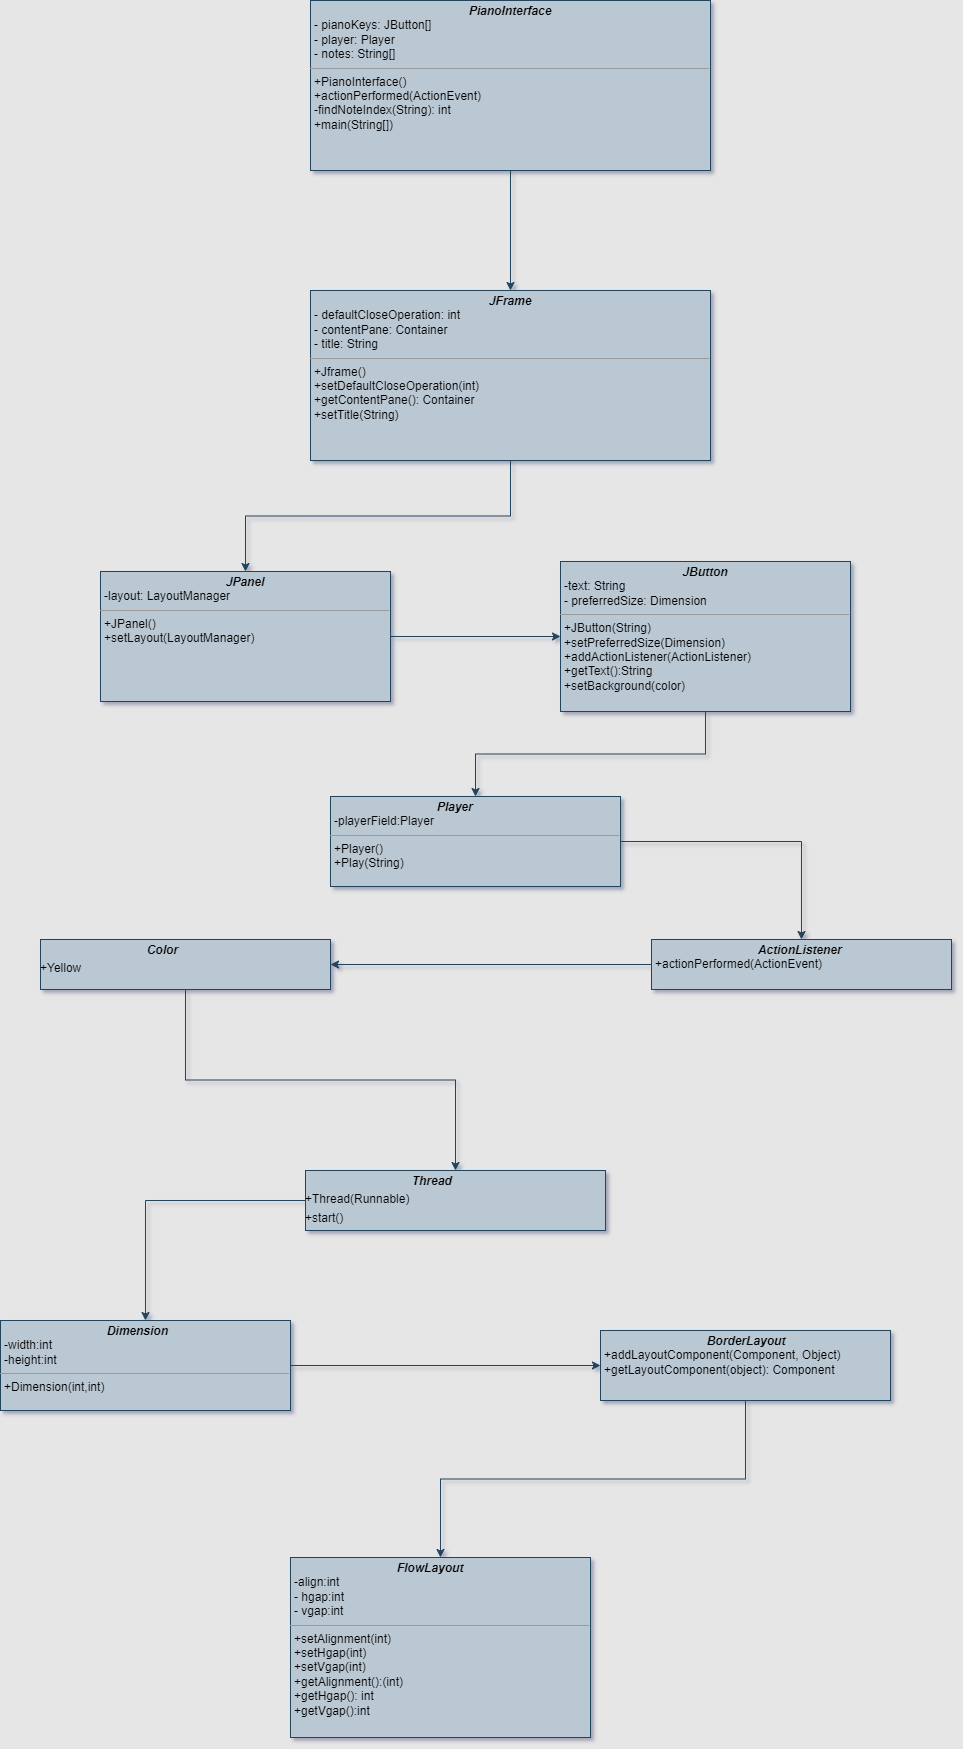

The diagram above was exported from draw.io. Its source (the exported page's mxGraphModel, read from the mxfile embedded in the PNG):
<mxGraphModel dx="1434" dy="764" grid="1" gridSize="10" guides="1" tooltips="1" connect="1" arrows="1" fold="1" page="0" pageScale="1" pageWidth="1654" pageHeight="1169" background="#E6E6E6" math="0" shadow="1">
  <root>
    <mxCell id="0" />
    <mxCell id="1" parent="0" />
    <mxCell id="PdPz_6wIa7ISTzRGU1Fi-5" value="" style="edgeStyle=orthogonalEdgeStyle;rounded=0;orthogonalLoop=1;jettySize=auto;html=1;strokeColor=#23445D;" edge="1" parent="1" source="PdPz_6wIa7ISTzRGU1Fi-3" target="PdPz_6wIa7ISTzRGU1Fi-4">
      <mxGeometry relative="1" as="geometry" />
    </mxCell>
    <mxCell id="PdPz_6wIa7ISTzRGU1Fi-3" value="&lt;p style=&quot;margin:0px;margin-top:4px;text-align:center;&quot;&gt;&lt;i&gt;&lt;b&gt;PianoInterface&lt;/b&gt;&lt;/i&gt;&lt;br&gt;&lt;/p&gt;&lt;p style=&quot;margin:0px;margin-left:4px;&quot;&gt;- pianoKeys: JButton[]&lt;br&gt;- player: Player&lt;/p&gt;&lt;p style=&quot;margin:0px;margin-left:4px;&quot;&gt;- notes: String[]&lt;/p&gt;&lt;hr size=&quot;1&quot;&gt;&lt;p style=&quot;margin:0px;margin-left:4px;&quot;&gt;+PianoInterface()&lt;br&gt;+actionPerformed(ActionEvent)&lt;/p&gt;&lt;p style=&quot;margin:0px;margin-left:4px;&quot;&gt;-findNoteIndex(String): int&lt;/p&gt;&lt;p style=&quot;margin:0px;margin-left:4px;&quot;&gt;+main(String[])&lt;/p&gt;" style="verticalAlign=top;align=left;overflow=fill;fontSize=12;fontFamily=Helvetica;html=1;whiteSpace=wrap;fillColor=#bac8d3;strokeColor=#23445d;rounded=0;" vertex="1" parent="1">
      <mxGeometry x="460" y="30" width="400" height="170" as="geometry" />
    </mxCell>
    <mxCell id="PdPz_6wIa7ISTzRGU1Fi-8" value="" style="edgeStyle=orthogonalEdgeStyle;rounded=0;orthogonalLoop=1;jettySize=auto;html=1;strokeColor=#23445D;" edge="1" parent="1" source="PdPz_6wIa7ISTzRGU1Fi-4" target="PdPz_6wIa7ISTzRGU1Fi-7">
      <mxGeometry relative="1" as="geometry" />
    </mxCell>
    <mxCell id="PdPz_6wIa7ISTzRGU1Fi-4" value="&lt;p style=&quot;text-align: center; margin: 4px 0px 0px;&quot;&gt;&lt;span style=&quot;background-color: initial; text-align: left;&quot;&gt;&lt;b&gt;&lt;i&gt;JFrame&lt;/i&gt;&lt;/b&gt;&lt;/span&gt;&lt;br&gt;&lt;/p&gt;&lt;p style=&quot;margin:0px;margin-left:4px;&quot;&gt;- defaultCloseOperation: int&lt;/p&gt;&lt;p style=&quot;margin:0px;margin-left:4px;&quot;&gt;- contentPane: Container&lt;/p&gt;&lt;p style=&quot;margin:0px;margin-left:4px;&quot;&gt;- title: String&lt;/p&gt;&lt;hr size=&quot;1&quot;&gt;&lt;p style=&quot;margin:0px;margin-left:4px;&quot;&gt;+Jframe()&lt;br&gt;+setDefaultCloseOperation(int)&lt;/p&gt;&lt;p style=&quot;margin:0px;margin-left:4px;&quot;&gt;+getContentPane(): Container&lt;/p&gt;&lt;p style=&quot;margin:0px;margin-left:4px;&quot;&gt;+setTitle(String)&lt;/p&gt;" style="verticalAlign=top;align=left;overflow=fill;fontSize=12;fontFamily=Helvetica;html=1;whiteSpace=wrap;strokeColor=#23445d;fillColor=#bac8d3;rounded=0;" vertex="1" parent="1">
      <mxGeometry x="460" y="320" width="400" height="170" as="geometry" />
    </mxCell>
    <mxCell id="PdPz_6wIa7ISTzRGU1Fi-12" value="" style="edgeStyle=orthogonalEdgeStyle;rounded=0;orthogonalLoop=1;jettySize=auto;html=1;strokeColor=#23445D;" edge="1" parent="1" source="PdPz_6wIa7ISTzRGU1Fi-7" target="PdPz_6wIa7ISTzRGU1Fi-11">
      <mxGeometry relative="1" as="geometry" />
    </mxCell>
    <mxCell id="PdPz_6wIa7ISTzRGU1Fi-7" value="&lt;p style=&quot;text-align: center; margin: 4px 0px 0px;&quot;&gt;&lt;span style=&quot;background-color: initial; text-align: left;&quot;&gt;&lt;b&gt;&lt;i&gt;JPanel&lt;/i&gt;&lt;/b&gt;&lt;/span&gt;&lt;br&gt;&lt;/p&gt;&lt;p style=&quot;margin:0px;margin-left:4px;&quot;&gt;-layout: LayoutManager&lt;/p&gt;&lt;hr size=&quot;1&quot;&gt;&lt;p style=&quot;margin:0px;margin-left:4px;&quot;&gt;+JPanel()&lt;br&gt;&lt;/p&gt;&lt;p style=&quot;margin:0px;margin-left:4px;&quot;&gt;+setLayout(LayoutManager)&lt;/p&gt;" style="verticalAlign=top;align=left;overflow=fill;fontSize=12;fontFamily=Helvetica;html=1;whiteSpace=wrap;strokeColor=#23445d;fillColor=#bac8d3;rounded=0;" vertex="1" parent="1">
      <mxGeometry x="250" y="601" width="290" height="130" as="geometry" />
    </mxCell>
    <mxCell id="PdPz_6wIa7ISTzRGU1Fi-14" value="" style="edgeStyle=orthogonalEdgeStyle;rounded=0;orthogonalLoop=1;jettySize=auto;html=1;strokeColor=#23445D;" edge="1" parent="1" source="PdPz_6wIa7ISTzRGU1Fi-11" target="PdPz_6wIa7ISTzRGU1Fi-13">
      <mxGeometry relative="1" as="geometry" />
    </mxCell>
    <mxCell id="PdPz_6wIa7ISTzRGU1Fi-11" value="&lt;p style=&quot;text-align: center; margin: 4px 0px 0px;&quot;&gt;&lt;span style=&quot;background-color: initial; text-align: left;&quot;&gt;&lt;b&gt;&lt;i&gt;JButton&lt;/i&gt;&lt;/b&gt;&lt;/span&gt;&lt;br&gt;&lt;/p&gt;&lt;p style=&quot;margin:0px;margin-left:4px;&quot;&gt;-text: String&lt;/p&gt;&lt;p style=&quot;margin:0px;margin-left:4px;&quot;&gt;- preferredSize: Dimension&lt;/p&gt;&lt;hr size=&quot;1&quot;&gt;&lt;p style=&quot;margin:0px;margin-left:4px;&quot;&gt;+JButton(String)&lt;br&gt;&lt;/p&gt;&lt;p style=&quot;margin:0px;margin-left:4px;&quot;&gt;+setPreferredSize(Dimension)&lt;/p&gt;&lt;p style=&quot;margin:0px;margin-left:4px;&quot;&gt;+addActionListener(ActionListener)&lt;/p&gt;&lt;p style=&quot;margin:0px;margin-left:4px;&quot;&gt;+getText():String&lt;/p&gt;&lt;p style=&quot;margin:0px;margin-left:4px;&quot;&gt;+setBackground(color)&lt;/p&gt;" style="verticalAlign=top;align=left;overflow=fill;fontSize=12;fontFamily=Helvetica;html=1;whiteSpace=wrap;strokeColor=#23445d;fillColor=#bac8d3;rounded=0;" vertex="1" parent="1">
      <mxGeometry x="710" y="591" width="290" height="150" as="geometry" />
    </mxCell>
    <mxCell id="PdPz_6wIa7ISTzRGU1Fi-16" value="" style="edgeStyle=orthogonalEdgeStyle;rounded=0;orthogonalLoop=1;jettySize=auto;html=1;strokeColor=#23445D;" edge="1" parent="1" source="PdPz_6wIa7ISTzRGU1Fi-13" target="PdPz_6wIa7ISTzRGU1Fi-15">
      <mxGeometry relative="1" as="geometry" />
    </mxCell>
    <mxCell id="PdPz_6wIa7ISTzRGU1Fi-13" value="&lt;p style=&quot;text-align: left; margin: 4px 0px 0px;&quot;&gt;&lt;b&gt;&lt;i&gt;&lt;span style=&quot;white-space: pre;&quot;&gt;&#09;&lt;/span&gt;&lt;span style=&quot;white-space: pre;&quot;&gt;&#09;&lt;/span&gt;&lt;span style=&quot;white-space: pre;&quot;&gt;&#09;&lt;/span&gt;&lt;span style=&quot;white-space: pre;&quot;&gt;&#09;&lt;/span&gt;Player&lt;/i&gt;&lt;/b&gt;&lt;/p&gt;&lt;p style=&quot;margin:0px;margin-left:4px;&quot;&gt;-playerField:Player&lt;/p&gt;&lt;hr size=&quot;1&quot;&gt;&lt;p style=&quot;margin:0px;margin-left:4px;&quot;&gt;+Player()&lt;/p&gt;&lt;p style=&quot;margin:0px;margin-left:4px;&quot;&gt;+Play(String)&lt;/p&gt;" style="verticalAlign=top;align=left;overflow=fill;fontSize=12;fontFamily=Helvetica;html=1;whiteSpace=wrap;strokeColor=#23445d;fillColor=#bac8d3;rounded=0;" vertex="1" parent="1">
      <mxGeometry x="480" y="826" width="290" height="90" as="geometry" />
    </mxCell>
    <mxCell id="PdPz_6wIa7ISTzRGU1Fi-18" value="" style="edgeStyle=orthogonalEdgeStyle;rounded=0;orthogonalLoop=1;jettySize=auto;html=1;strokeColor=#23445D;" edge="1" parent="1" source="PdPz_6wIa7ISTzRGU1Fi-15" target="PdPz_6wIa7ISTzRGU1Fi-17">
      <mxGeometry relative="1" as="geometry" />
    </mxCell>
    <mxCell id="PdPz_6wIa7ISTzRGU1Fi-15" value="&lt;p style=&quot;text-align: left; margin: 4px 0px 0px;&quot;&gt;&lt;b&gt;&lt;i&gt;&lt;span style=&quot;white-space: pre;&quot;&gt;&#09;&lt;/span&gt;&lt;span style=&quot;white-space: pre;&quot;&gt;&#09;&lt;/span&gt;&lt;span style=&quot;white-space: pre;&quot;&gt;&#09;&lt;/span&gt;&lt;span style=&quot;white-space: pre;&quot;&gt;&#09;&lt;/span&gt;ActionListener&lt;/i&gt;&lt;/b&gt;&lt;/p&gt;&lt;p style=&quot;margin:0px;margin-left:4px;&quot;&gt;+actionPerformed(ActionEvent)&lt;/p&gt;&lt;p style=&quot;margin:0px;margin-left:4px;&quot;&gt;&lt;br&gt;&lt;/p&gt;" style="verticalAlign=top;align=left;overflow=fill;fontSize=12;fontFamily=Helvetica;html=1;whiteSpace=wrap;strokeColor=#23445d;fillColor=#bac8d3;rounded=0;" vertex="1" parent="1">
      <mxGeometry x="801" y="969" width="300" height="50" as="geometry" />
    </mxCell>
    <mxCell id="PdPz_6wIa7ISTzRGU1Fi-20" value="" style="edgeStyle=orthogonalEdgeStyle;rounded=0;orthogonalLoop=1;jettySize=auto;html=1;strokeColor=#23445D;" edge="1" parent="1" source="PdPz_6wIa7ISTzRGU1Fi-17" target="PdPz_6wIa7ISTzRGU1Fi-19">
      <mxGeometry relative="1" as="geometry" />
    </mxCell>
    <mxCell id="PdPz_6wIa7ISTzRGU1Fi-17" value="&lt;p style=&quot;text-align: left; margin: 4px 0px 0px;&quot;&gt;&lt;b&gt;&lt;i&gt;&lt;span style=&quot;white-space: pre;&quot;&gt;&#09;&lt;/span&gt;&lt;span style=&quot;white-space: pre;&quot;&gt;&#09;&lt;/span&gt;&lt;span style=&quot;white-space: pre;&quot;&gt;&#09;&lt;/span&gt;&lt;span style=&quot;white-space: pre;&quot;&gt;&#09;&lt;/span&gt;Color&lt;/i&gt;&lt;/b&gt;&lt;/p&gt;&lt;p style=&quot;text-align: left; margin: 4px 0px 0px;&quot;&gt;&lt;span style=&quot;background-color: initial;&quot;&gt;+Yellow&lt;/span&gt;&lt;/p&gt;&lt;p style=&quot;margin:0px;margin-left:4px;&quot;&gt;&lt;br&gt;&lt;/p&gt;" style="verticalAlign=top;align=left;overflow=fill;fontSize=12;fontFamily=Helvetica;html=1;whiteSpace=wrap;strokeColor=#23445d;fillColor=#bac8d3;rounded=0;" vertex="1" parent="1">
      <mxGeometry x="190" y="969" width="290" height="50" as="geometry" />
    </mxCell>
    <mxCell id="PdPz_6wIa7ISTzRGU1Fi-23" style="edgeStyle=orthogonalEdgeStyle;rounded=0;orthogonalLoop=1;jettySize=auto;html=1;entryX=0.5;entryY=0;entryDx=0;entryDy=0;strokeColor=#23445D;" edge="1" parent="1" source="PdPz_6wIa7ISTzRGU1Fi-19" target="PdPz_6wIa7ISTzRGU1Fi-21">
      <mxGeometry relative="1" as="geometry" />
    </mxCell>
    <mxCell id="PdPz_6wIa7ISTzRGU1Fi-19" value="&lt;p style=&quot;text-align: left; margin: 4px 0px 0px;&quot;&gt;&lt;b&gt;&lt;i&gt;&lt;span style=&quot;white-space: pre;&quot;&gt;&#09;&lt;/span&gt;&lt;span style=&quot;white-space: pre;&quot;&gt;&#09;&lt;/span&gt;&lt;span style=&quot;white-space: pre;&quot;&gt;&#09;&lt;/span&gt;&lt;span style=&quot;white-space: pre;&quot;&gt;&#09;&lt;/span&gt;Thread&lt;/i&gt;&lt;/b&gt;&lt;/p&gt;&lt;p style=&quot;text-align: left; margin: 4px 0px 0px;&quot;&gt;&lt;span style=&quot;background-color: initial;&quot;&gt;+Thread(Runnable)&lt;/span&gt;&lt;/p&gt;&lt;p style=&quot;text-align: left; margin: 4px 0px 0px;&quot;&gt;&lt;span style=&quot;background-color: initial;&quot;&gt;+start()&lt;/span&gt;&lt;/p&gt;&lt;p style=&quot;margin:0px;margin-left:4px;&quot;&gt;&lt;br&gt;&lt;/p&gt;" style="verticalAlign=top;align=left;overflow=fill;fontSize=12;fontFamily=Helvetica;html=1;whiteSpace=wrap;strokeColor=#23445d;fillColor=#bac8d3;rounded=0;" vertex="1" parent="1">
      <mxGeometry x="455" y="1200" width="300" height="60" as="geometry" />
    </mxCell>
    <mxCell id="PdPz_6wIa7ISTzRGU1Fi-25" value="" style="edgeStyle=orthogonalEdgeStyle;rounded=0;orthogonalLoop=1;jettySize=auto;html=1;strokeColor=#23445D;" edge="1" parent="1" source="PdPz_6wIa7ISTzRGU1Fi-21" target="PdPz_6wIa7ISTzRGU1Fi-24">
      <mxGeometry relative="1" as="geometry" />
    </mxCell>
    <mxCell id="PdPz_6wIa7ISTzRGU1Fi-21" value="&lt;p style=&quot;text-align: left; margin: 4px 0px 0px;&quot;&gt;&lt;b&gt;&lt;i&gt;&lt;span style=&quot;white-space: pre;&quot;&gt;&#09;&lt;/span&gt;&lt;span style=&quot;white-space: pre;&quot;&gt;&#09;&lt;/span&gt;&lt;span style=&quot;white-space: pre;&quot;&gt;&#09;&lt;/span&gt;&lt;span style=&quot;white-space: pre;&quot;&gt;&#09;&lt;/span&gt;Dimension&lt;/i&gt;&lt;/b&gt;&lt;/p&gt;&lt;p style=&quot;margin:0px;margin-left:4px;&quot;&gt;-width:int&lt;/p&gt;&lt;p style=&quot;margin:0px;margin-left:4px;&quot;&gt;-height:int&lt;/p&gt;&lt;hr size=&quot;1&quot;&gt;&lt;p style=&quot;margin:0px;margin-left:4px;&quot;&gt;+Dimension(int,int)&lt;/p&gt;" style="verticalAlign=top;align=left;overflow=fill;fontSize=12;fontFamily=Helvetica;html=1;whiteSpace=wrap;strokeColor=#23445d;fillColor=#bac8d3;rounded=0;" vertex="1" parent="1">
      <mxGeometry x="150" y="1350" width="290" height="90" as="geometry" />
    </mxCell>
    <mxCell id="PdPz_6wIa7ISTzRGU1Fi-31" style="edgeStyle=orthogonalEdgeStyle;rounded=0;orthogonalLoop=1;jettySize=auto;html=1;exitX=0.5;exitY=1;exitDx=0;exitDy=0;entryX=0.5;entryY=0;entryDx=0;entryDy=0;strokeColor=#23445D;" edge="1" parent="1" source="PdPz_6wIa7ISTzRGU1Fi-24" target="PdPz_6wIa7ISTzRGU1Fi-30">
      <mxGeometry relative="1" as="geometry" />
    </mxCell>
    <mxCell id="PdPz_6wIa7ISTzRGU1Fi-24" value="&lt;p style=&quot;text-align: left; margin: 4px 0px 0px;&quot;&gt;&lt;b&gt;&lt;i&gt;&lt;span style=&quot;white-space: pre;&quot;&gt;&#09;&lt;/span&gt;&lt;span style=&quot;white-space: pre;&quot;&gt;&#09;&lt;/span&gt;&lt;span style=&quot;white-space: pre;&quot;&gt;&#09;&lt;/span&gt;&lt;span style=&quot;white-space: pre;&quot;&gt;&#09;&lt;/span&gt;BorderLayout&lt;/i&gt;&lt;/b&gt;&lt;/p&gt;&lt;p style=&quot;margin:0px;margin-left:4px;&quot;&gt;+addLayoutComponent(Component, Object)&lt;/p&gt;&lt;p style=&quot;margin:0px;margin-left:4px;&quot;&gt;+getLayoutComponent(object): Component&lt;/p&gt;" style="verticalAlign=top;align=left;overflow=fill;fontSize=12;fontFamily=Helvetica;html=1;whiteSpace=wrap;strokeColor=#23445d;fillColor=#bac8d3;rounded=0;" vertex="1" parent="1">
      <mxGeometry x="750" y="1360" width="290" height="70" as="geometry" />
    </mxCell>
    <mxCell id="PdPz_6wIa7ISTzRGU1Fi-30" value="&lt;p style=&quot;text-align: left; margin: 4px 0px 0px;&quot;&gt;&lt;b&gt;&lt;i&gt;&lt;span style=&quot;white-space: pre;&quot;&gt;&#09;&lt;/span&gt;&lt;span style=&quot;white-space: pre;&quot;&gt;&#09;&lt;/span&gt;&lt;span style=&quot;white-space: pre;&quot;&gt;&#09;&lt;/span&gt;&lt;span style=&quot;white-space: pre;&quot;&gt;&#09;&lt;/span&gt;FlowLayout&lt;/i&gt;&lt;/b&gt;&lt;/p&gt;&lt;p style=&quot;margin:0px;margin-left:4px;&quot;&gt;-align:int&lt;/p&gt;&lt;p style=&quot;margin:0px;margin-left:4px;&quot;&gt;- hgap:int&lt;/p&gt;&lt;p style=&quot;margin:0px;margin-left:4px;&quot;&gt;- vgap:int&lt;/p&gt;&lt;hr size=&quot;1&quot;&gt;&lt;p style=&quot;margin:0px;margin-left:4px;&quot;&gt;+setAlignment(int)&lt;br&gt;&lt;/p&gt;&lt;p style=&quot;margin:0px;margin-left:4px;&quot;&gt;+setHgap(int)&lt;/p&gt;&lt;p style=&quot;margin:0px;margin-left:4px;&quot;&gt;+setVgap(int)&lt;/p&gt;&lt;p style=&quot;margin:0px;margin-left:4px;&quot;&gt;+getAlignment():(int)&lt;/p&gt;&lt;p style=&quot;margin:0px;margin-left:4px;&quot;&gt;+getHgap(): int&lt;/p&gt;&lt;p style=&quot;margin:0px;margin-left:4px;&quot;&gt;+getVgap():int&lt;/p&gt;" style="verticalAlign=top;align=left;overflow=fill;fontSize=12;fontFamily=Helvetica;html=1;whiteSpace=wrap;strokeColor=#23445d;fillColor=#bac8d3;rounded=0;" vertex="1" parent="1">
      <mxGeometry x="440" y="1587" width="300" height="180" as="geometry" />
    </mxCell>
  </root>
</mxGraphModel>